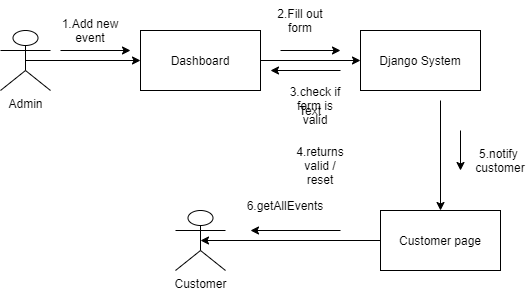

The diagram above was exported from draw.io. Its source (the exported page's mxGraphModel, read from the mxfile embedded in the PNG):
<mxGraphModel dx="868" dy="393" grid="1" gridSize="10" guides="1" tooltips="1" connect="1" arrows="1" fold="1" page="1" pageScale="1" pageWidth="850" pageHeight="1100" math="0" shadow="0">
  <root>
    <mxCell id="0" />
    <mxCell id="1" parent="0" />
    <mxCell id="k3UOtVShNBDAm6jGClFn-1" value="Admin" style="shape=umlActor;verticalLabelPosition=bottom;verticalAlign=top;html=1;outlineConnect=0;" vertex="1" parent="1">
      <mxGeometry x="110" y="110" width="50" height="60" as="geometry" />
    </mxCell>
    <mxCell id="k3UOtVShNBDAm6jGClFn-4" value="Customer" style="shape=umlActor;verticalLabelPosition=bottom;verticalAlign=top;html=1;outlineConnect=0;" vertex="1" parent="1">
      <mxGeometry x="285" y="290" width="50" height="60" as="geometry" />
    </mxCell>
    <mxCell id="k3UOtVShNBDAm6jGClFn-10" value="Dashboard" style="rounded=0;whiteSpace=wrap;html=1;" vertex="1" parent="1">
      <mxGeometry x="250" y="110" width="120" height="60" as="geometry" />
    </mxCell>
    <mxCell id="k3UOtVShNBDAm6jGClFn-11" value="" style="endArrow=classic;html=1;exitX=0.5;exitY=0.5;exitDx=0;exitDy=0;exitPerimeter=0;entryX=0;entryY=0.5;entryDx=0;entryDy=0;" edge="1" parent="1" source="k3UOtVShNBDAm6jGClFn-1" target="k3UOtVShNBDAm6jGClFn-10">
      <mxGeometry width="50" height="50" relative="1" as="geometry">
        <mxPoint x="400" y="270" as="sourcePoint" />
        <mxPoint x="450" y="220" as="targetPoint" />
      </mxGeometry>
    </mxCell>
    <mxCell id="k3UOtVShNBDAm6jGClFn-12" value="1.Add new event" style="text;html=1;strokeColor=none;fillColor=none;align=center;verticalAlign=middle;whiteSpace=wrap;rounded=0;" vertex="1" parent="1">
      <mxGeometry x="170" y="90" width="60" height="40" as="geometry" />
    </mxCell>
    <mxCell id="k3UOtVShNBDAm6jGClFn-13" value="Django System" style="rounded=0;whiteSpace=wrap;html=1;" vertex="1" parent="1">
      <mxGeometry x="470" y="110" width="120" height="60" as="geometry" />
    </mxCell>
    <mxCell id="k3UOtVShNBDAm6jGClFn-14" value="" style="endArrow=classic;html=1;exitX=1;exitY=0.5;exitDx=0;exitDy=0;" edge="1" parent="1" source="k3UOtVShNBDAm6jGClFn-10" target="k3UOtVShNBDAm6jGClFn-13">
      <mxGeometry width="50" height="50" relative="1" as="geometry">
        <mxPoint x="400" y="260" as="sourcePoint" />
        <mxPoint x="450" y="210" as="targetPoint" />
      </mxGeometry>
    </mxCell>
    <mxCell id="k3UOtVShNBDAm6jGClFn-15" value="2.Fill out form" style="text;html=1;strokeColor=none;fillColor=none;align=center;verticalAlign=middle;whiteSpace=wrap;rounded=0;" vertex="1" parent="1">
      <mxGeometry x="380" y="80" width="60" height="40" as="geometry" />
    </mxCell>
    <mxCell id="k3UOtVShNBDAm6jGClFn-17" value="3.check if form is valid" style="text;html=1;strokeColor=none;fillColor=none;align=center;verticalAlign=middle;whiteSpace=wrap;rounded=0;" vertex="1" parent="1">
      <mxGeometry x="395" y="160" width="60" height="50" as="geometry" />
    </mxCell>
    <mxCell id="k3UOtVShNBDAm6jGClFn-18" value="4.returns valid / reset" style="text;html=1;strokeColor=none;fillColor=none;align=center;verticalAlign=middle;whiteSpace=wrap;rounded=0;" vertex="1" parent="1">
      <mxGeometry x="400" y="220" width="60" height="50" as="geometry" />
    </mxCell>
    <mxCell id="k3UOtVShNBDAm6jGClFn-19" value="" style="endArrow=classic;html=1;exitX=0.167;exitY=1.25;exitDx=0;exitDy=0;exitPerimeter=0;" edge="1" parent="1" source="k3UOtVShNBDAm6jGClFn-15">
      <mxGeometry width="50" height="50" relative="1" as="geometry">
        <mxPoint x="400" y="220" as="sourcePoint" />
        <mxPoint x="450" y="130" as="targetPoint" />
      </mxGeometry>
    </mxCell>
    <mxCell id="k3UOtVShNBDAm6jGClFn-20" value="" style="endArrow=classic;html=1;" edge="1" parent="1">
      <mxGeometry width="50" height="50" relative="1" as="geometry">
        <mxPoint x="450" y="150" as="sourcePoint" />
        <mxPoint x="380" y="150" as="targetPoint" />
      </mxGeometry>
    </mxCell>
    <mxCell id="k3UOtVShNBDAm6jGClFn-21" value="" style="endArrow=classic;html=1;exitX=0;exitY=1;exitDx=0;exitDy=0;" edge="1" parent="1" source="k3UOtVShNBDAm6jGClFn-12">
      <mxGeometry width="50" height="50" relative="1" as="geometry">
        <mxPoint x="400" y="220" as="sourcePoint" />
        <mxPoint x="240" y="130" as="targetPoint" />
      </mxGeometry>
    </mxCell>
    <mxCell id="k3UOtVShNBDAm6jGClFn-22" value="" style="endArrow=classic;html=1;" edge="1" parent="1" target="k3UOtVShNBDAm6jGClFn-23">
      <mxGeometry width="50" height="50" relative="1" as="geometry">
        <mxPoint x="550" y="180" as="sourcePoint" />
        <mxPoint x="550" y="250" as="targetPoint" />
      </mxGeometry>
    </mxCell>
    <mxCell id="k3UOtVShNBDAm6jGClFn-23" value="Customer page" style="rounded=0;whiteSpace=wrap;html=1;" vertex="1" parent="1">
      <mxGeometry x="490" y="290" width="120" height="60" as="geometry" />
    </mxCell>
    <mxCell id="k3UOtVShNBDAm6jGClFn-26" value="5.notify&amp;nbsp; customer" style="text;html=1;strokeColor=none;fillColor=none;align=center;verticalAlign=middle;whiteSpace=wrap;rounded=0;" vertex="1" parent="1">
      <mxGeometry x="580" y="220" width="60" height="40" as="geometry" />
    </mxCell>
    <mxCell id="k3UOtVShNBDAm6jGClFn-27" value="" style="endArrow=classic;html=1;" edge="1" parent="1">
      <mxGeometry width="50" height="50" relative="1" as="geometry">
        <mxPoint x="570" y="210" as="sourcePoint" />
        <mxPoint x="570" y="250" as="targetPoint" />
      </mxGeometry>
    </mxCell>
    <mxCell id="k3UOtVShNBDAm6jGClFn-28" value="" style="endArrow=classic;html=1;exitX=0;exitY=0.5;exitDx=0;exitDy=0;" edge="1" parent="1" source="k3UOtVShNBDAm6jGClFn-23">
      <mxGeometry width="50" height="50" relative="1" as="geometry">
        <mxPoint x="490" y="300" as="sourcePoint" />
        <mxPoint x="310" y="320" as="targetPoint" />
      </mxGeometry>
    </mxCell>
    <mxCell id="k3UOtVShNBDAm6jGClFn-29" value="Text" style="text;html=1;strokeColor=none;fillColor=none;align=center;verticalAlign=middle;whiteSpace=wrap;rounded=0;" vertex="1" parent="1">
      <mxGeometry x="400" y="180" width="40" height="20" as="geometry" />
    </mxCell>
    <mxCell id="k3UOtVShNBDAm6jGClFn-30" value="6.getAllEvents" style="text;html=1;strokeColor=none;fillColor=none;align=center;verticalAlign=middle;whiteSpace=wrap;rounded=0;" vertex="1" parent="1">
      <mxGeometry x="350" y="270" width="90" height="30" as="geometry" />
    </mxCell>
    <mxCell id="k3UOtVShNBDAm6jGClFn-31" value="" style="endArrow=classic;html=1;" edge="1" parent="1">
      <mxGeometry width="50" height="50" relative="1" as="geometry">
        <mxPoint x="450" y="310" as="sourcePoint" />
        <mxPoint x="360" y="310" as="targetPoint" />
      </mxGeometry>
    </mxCell>
  </root>
</mxGraphModel>